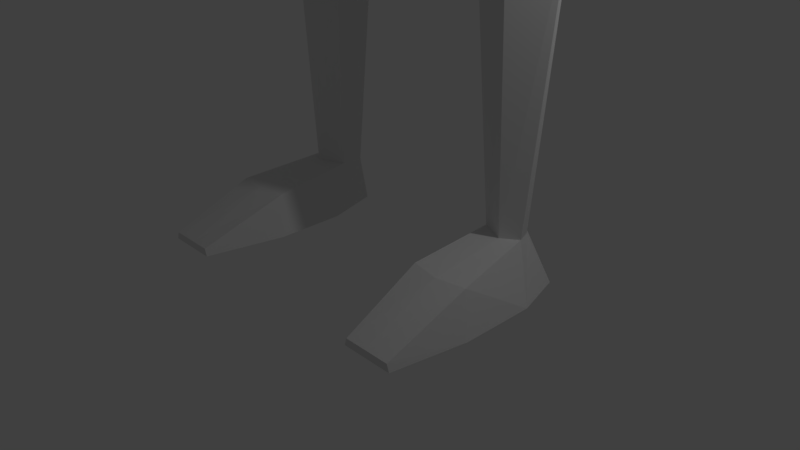 # Source: humanoid-rigged_1.blend  (saved by Blender 2.78.0; exported with 4.5.12 LTS)
import bpy
from mathutils import Matrix  # noqa: F401  (used for matrix-valued properties, if any)

bpy.ops.wm.read_factory_settings(use_empty=True)
scene = bpy.context.scene
scene.name = 'Scene'

# ---- collections
col_collection_1 = bpy.data.collections.new('Collection 1'); scene.collection.children.link(col_collection_1)

# ---- materials (node trees are filled in below, after node groups)
mat_material = bpy.data.materials.new('Material')
mat_material.alpha_threshold = 0.0
mat_material.use_transparent_shadow = False
mat_material.roughness = 0.5
mat_material.line_color = (0.0, 0.0, 0.0, 1.0)

# ---- material node trees

# ---- world
world_world = bpy.data.worlds.new('World'); scene.world = world_world
world_world.color = (0.05088, 0.05088, 0.05088)
world_world.use_sun_shadow = False
world_world.sun_shadow_jitter_overblur = 0.0
world_world.cycles.sampling_method = 'MANUAL'

# ---- cameras
cam_camera = bpy.data.cameras.new('Camera')
cam_camera.clip_end = 100.0
cam_camera.lens = 35.0
cam_camera.sensor_width = 32.0
cam_camera.sensor_height = 18.0
cam_camera.ortho_scale = 7.314
cam_camera.dof.focus_distance = 0.0
cam_camera.dof.aperture_fstop = 128.0

# ---- lights
light_lamp = bpy.data.lights.new('Lamp', 'POINT')
light_lamp.transmission_factor = 0.0
light_lamp.cutoff_distance = 30.0
light_lamp.energy = 100.0
light_lamp.shadow_buffer_clip_start = 1.001
light_lamp.shadow_soft_size = 0.1
light_lamp.shadow_maximum_resolution = 0.006
light_lamp.use_absolute_resolution = True

# ---- meshes
me_cube = bpy.data.meshes.new('Cube')
me_cube.from_pydata([(0.6376, 0.8188, 17.8), (1.0, -1.0, 17.85), (-1.0, -1.0, 17.85), (-0.6376, 0.8188, 17.8), (1.0, 1.0, 20.35), (1.0, -1.0, 20.35), (-1.0, -1.0, 20.35), (-1.0, 1.0, 20.35), (0.7809, 0.1812, 17.62), (1.715e-07, 1.225, 17.57), (1.225, 1.225, 19.1), (-5.761e-08, -1.225, 17.26), (1.225, -1.225, 19.1), (-0.7809, 0.1812, 17.62), (-1.225, -1.225, 19.1), (-1.225, 1.225, 19.1), (1.225, -7.182e-07, 20.63), (3.705e-07, 1.225, 20.63), (-5.678e-07, -1.225, 20.63), (-1.225, 1.715e-07, 20.63), (3.613e-07, 1.732, 19.1), (-1.574, 2.347e-07, 19.1), (-4.504e-07, -1.732, 19.1), (1.574, -4.201e-07, 19.1), (-1.38e-07, -1.454e-07, 21.05), (1.08e-07, 0.02622, 16.93), (2.684e-07, 2.081, 16.4), (-1.994, 1.381, 16.4), (-2.442, 0.3789, 16.13), (1.994, 1.381, 16.4), (2.442, 0.3789, 16.13), (2.048e-07, -0.336, 16.4), (0.6183, 1.025, 17.1), (2.019e-07, 1.382, 17.03), (-0.7572, 0.2664, 17.03), (1.626e-07, 0.04115, 16.77), (-0.6183, 1.025, 17.1), (0.7572, 0.2664, 17.03), (2.583e-07, 1.904, 8.395), (-1.727, 1.367, 8.395), (-2.018, 0.6507, 8.395), (1.727, 1.367, 8.395), (2.018, 0.6507, 8.395), (2.032e-07, 0.1102, 8.395), (2.793, 0.2109, 15.12), (1.994, 2.04, 15.65), (2.684e-07, 2.43, 15.65), (-1.994, 2.028, 15.65), (2.048e-07, -0.5294, 14.91), (-2.793, 0.1993, 15.12), (2.442, 0.08547, 14.49), (2.684e-07, 2.43, 15.35), (2.047e-07, -0.5294, 14.49), (1.994, 1.791, 14.28), (-1.994, 1.78, 14.28), (-2.442, 0.08547, 14.49), (2.136, 0.3949, 12.72), (2.646e-07, 1.817, 12.72), (2.09e-07, -0.1167, 12.72), (1.744, 1.547, 12.72), (-1.744, 1.547, 12.72), (-2.136, 0.3949, 12.72), (1.844, 0.4103, 9.25), (2.661e-07, 1.752, 9.25), (2.181e-07, -0.07264, 9.25), (1.505, 1.498, 9.25), (-1.505, 1.498, 9.25), (-1.844, 0.4103, 9.25), (3.361, 2.268, 12.0), (-3.407, 2.251, 12.0), (3.026, 1.487, 15.27), (3.451, 0.8894, 15.05), (-3.83, 2.654, 12.0), (3.785, 2.671, 12.0), (-3.034, 1.421, 15.26), (-3.46, 0.8239, 15.05), (-3.714, 1.782, 12.0), (-4.233, 1.347, 12.0), (4.188, 1.364, 12.0), (3.669, 1.8, 12.0), (4.68, 1.889, 12.0), (4.373, 2.291, 12.0), (-4.424, 2.24, 12.0), (-4.731, 1.838, 12.0), (4.313, 2.283, 8.871), (-4.358, 2.261, 8.871), (-4.615, 2.339, 8.871), (4.57, 2.361, 8.871), (-4.545, 2.04, 8.871), (-4.859, 1.681, 8.871), (4.814, 1.704, 8.871), (4.499, 2.062, 8.871), (5.112, 2.101, 8.871), (4.926, 2.334, 8.871), (-4.975, 2.295, 8.871), (-5.162, 2.062, 8.871), (4.072, 2.426, 8.375), (-4.117, 2.407, 8.375), (-4.731, 2.533, 8.375), (4.687, 2.551, 8.375), (-4.118, 1.599, 8.375), (-4.725, 1.473, 8.375), (4.68, 1.492, 8.375), (4.073, 1.617, 8.375), (5.361, 1.7, 8.375), (5.261, 2.509, 8.375), (-5.312, 2.463, 8.375), (-5.412, 1.654, 8.375), (4.313, 2.283, 7.857), (-4.358, 2.261, 7.857), (-4.715, 2.339, 7.857), (4.67, 2.361, 7.857), (-4.345, 1.759, 7.857), (-4.759, 1.681, 7.857), (4.714, 1.704, 7.857), (4.299, 1.781, 7.857), (5.112, 1.833, 7.857), (5.026, 2.334, 7.857), (-5.075, 2.295, 7.857), (-5.162, 1.793, 7.857), (-0.8633, 1.758, 8.395), (-1.987, 1.076, 4.371), (-1.679, 0.3747, 4.371), (0.8633, 1.758, 8.395), (-1.057, 0.1102, 8.395), (1.057, 0.1102, 8.395), (0.1677, 1.512, 7.095), (7.794e-07, 1.512, 7.095), (0.2054, 0.2774, 7.095), (7.244e-07, 0.2774, 7.095), (-1.554, 1.41, 4.371), (-0.1677, 1.512, 7.095), (-0.2054, 0.2774, 7.095), (-2.222, 0.7136, 4.371), (1.987, 1.076, 4.371), (2.222, 0.7136, 4.371), (1.554, 1.41, 4.371), (1.679, 0.3747, 4.371), (1.13, 0.5418, 4.371), (1.105, 1.164, 4.371), (-1.13, 0.5418, 4.371), (-1.105, 1.164, 4.371), (-1.667, 0.5542, 0.6558), (-1.877, 0.7031, 0.6558), (-1.803, 0.904, 0.6558), (-1.59, 1.102, 0.6558), (1.803, 0.904, 0.6558), (1.877, 0.7031, 0.6558), (1.59, 1.102, 0.6558), (1.667, 0.5542, 0.6558), (1.327, 0.7214, 0.6558), (1.312, 1.005, 0.6558), (-1.327, 0.7214, 0.6558), (-1.312, 1.005, 0.6558), (-1.672, 0.4405, 0.0005274), (-2.238, 0.4405, 0.0005274), (-2.044, 1.112, 0.0005274), (-1.703, 1.376, 0.0005274), (2.044, 1.112, 0.0005274), (2.238, 0.4405, 0.0005274), (1.703, 1.376, 0.0005274), (1.672, 0.4405, 0.0005274), (1.137, 0.4081, 0.0005274), (1.344, 1.156, 0.0005274), (-1.137, 0.4081, 0.0005274), (-1.344, 1.156, 0.0005274), (-1.682, -1.56, 0.101), (-2.036, -1.56, 0.101), (2.036, -1.56, 0.101), (1.682, -1.56, 0.101), (1.397, -1.56, 0.101), (-1.397, -1.56, 0.101), (-1.68, -1.56, 0.0005274), (-2.068, -1.56, 0.0005274), (2.068, -1.56, 0.0005274), (1.68, -1.56, 0.0005274), (1.368, -1.56, 0.0005274), (-1.368, -1.56, 0.0005274), (1.669, -0.5027, 0.5404), (2.058, -0.4282, 0.5404), (2.238, -0.5595, 0.0005274), (1.672, -0.5595, 0.0005274), (1.271, -0.4191, 0.5404), (1.137, -0.5271, 0.0005274), (-1.271, -0.4191, 0.5404), (-1.669, -0.5027, 0.5404), (-1.137, -0.5271, 0.0005274), (-1.672, -0.5595, 0.0005274), (-2.058, -0.4282, 0.5404), (-2.238, -0.5595, 0.0005274), (1.496, 1.465, 10.99), (-1.496, 1.465, 10.99), (-1.832, 0.486, 10.99), (1.832, 0.486, 10.99), (2.608e-07, 1.707, 10.99), (2.131e-07, -0.02561, 10.99), (-1.239, -0.2939, 14.48), (1.24, -0.2968, 14.48), (-1.135, -0.1432, 12.64), (1.135, -0.1431, 12.64), (-0.9847, -0.07112, 9.26), (0.9847, -0.07112, 9.26), (0.9872, -0.02468, 10.98), (-0.9872, -0.02467, 10.98)], [], [(25, 11, 2, 13), (24, 19, 6, 18), (23, 16, 5, 12), (22, 18, 6, 14), (21, 19, 7, 15), (20, 9, 3, 15), (17, 20, 15, 7), (4, 10, 20, 17), (10, 0, 9, 20), (13, 21, 15, 3), (14, 6, 19, 21), (11, 22, 14, 2), (1, 12, 22, 11), (12, 5, 18, 22), (0, 10, 23, 8), (10, 4, 16, 23), (16, 24, 18, 5), (4, 17, 24, 16), (17, 7, 19, 24), (35, 34, 28, 31), (33, 32, 29, 26), (8, 1, 11, 25), (66, 63, 38, 120, 39), (65, 62, 42, 41), (34, 36, 27, 28), (37, 35, 31, 30), (36, 33, 26, 27), (32, 37, 30, 29), (0, 8, 37, 32), (3, 9, 33, 36), (8, 25, 35, 37), (13, 3, 36, 34), (9, 0, 32, 33), (25, 13, 34, 35), (13, 2, 14, 21), (1, 8, 23, 12), (38, 123, 126, 127), (43, 124, 132, 129), (200, 124, 43, 64), (63, 65, 41, 123, 38), (67, 66, 39, 40), (200, 67, 40, 124), (31, 28, 49, 48), (49, 28, 75), (26, 29, 45, 46), (30, 31, 48, 44), (83, 82, 94, 95), (27, 26, 46, 47), (48, 49, 55, 196, 52), (70, 71, 80, 81), (46, 45, 53, 51), (44, 48, 52, 197, 50), (49, 75, 83, 77), (47, 46, 51, 54), (58, 198, 203, 195), (55, 54, 60, 61), (51, 53, 59, 57), (52, 196, 198, 58), (53, 50, 56, 59), (54, 51, 57, 60), (125, 201, 64, 43), (192, 191, 66, 67), (194, 190, 65, 63), (195, 203, 200, 64), (190, 193, 62, 65), (191, 194, 63, 66), (29, 30, 71, 70), (45, 70, 81, 73), (45, 29, 70), (30, 44, 71), (28, 27, 74, 75), (27, 47, 74), (69, 76, 88, 85), (47, 54, 69, 72), (80, 78, 90, 92), (82, 72, 86, 94), (71, 44, 78, 80), (74, 47, 72, 82), (53, 45, 73, 68), (75, 74, 82, 83), (55, 49, 77, 76), (50, 53, 68, 79), (44, 50, 79, 78), (54, 55, 76, 69), (92, 90, 102, 104), (86, 85, 97, 98), (94, 86, 98, 106), (84, 87, 99, 96), (76, 77, 89, 88), (81, 80, 92, 93), (79, 68, 84, 91), (77, 83, 95, 89), (72, 69, 85, 86), (68, 73, 87, 84), (73, 81, 93, 87), (78, 79, 91, 90), (98, 97, 109, 110), (106, 98, 110, 118), (96, 99, 111, 108), (99, 105, 117, 111), (85, 88, 100, 97), (91, 84, 96, 103), (95, 94, 106, 107), (88, 89, 101, 100), (93, 92, 104, 105), (89, 95, 107, 101), (90, 91, 103, 102), (87, 93, 105, 99), (113, 110, 109, 112), (111, 114, 115, 108), (114, 111, 117, 116), (110, 113, 119, 118), (104, 102, 114, 116), (97, 100, 112, 109), (103, 96, 108, 115), (107, 106, 118, 119), (100, 101, 113, 112), (105, 104, 116, 117), (101, 107, 119, 113), (102, 103, 115, 114), (40, 39, 121, 133), (127, 129, 132, 131), (126, 128, 129, 127), (125, 43, 129, 128), (132, 124, 122, 140), (123, 41, 134, 136), (120, 38, 127, 131), (126, 123, 136, 139), (130, 141, 153, 145), (135, 137, 149, 147), (133, 121, 144, 143), (140, 122, 142, 152), (128, 126, 139, 138), (42, 125, 137, 135), (39, 120, 130, 121), (120, 131, 141, 130), (41, 42, 135, 134), (124, 40, 133, 122), (131, 132, 140, 141), (125, 128, 138, 137), (186, 184, 171, 177), (143, 144, 156, 155), (179, 178, 169, 168), (148, 146, 158, 160), (138, 139, 151, 150), (121, 130, 145, 144), (137, 138, 150, 149), (139, 136, 148, 151), (134, 135, 147, 146), (141, 140, 152, 153), (122, 133, 143, 142), (136, 134, 146, 148), (158, 159, 161, 160), (160, 161, 162, 163), (157, 154, 155, 156), (154, 157, 165, 164), (145, 153, 165, 157), (144, 145, 157, 156), (150, 151, 163, 162), (187, 186, 177, 172), (151, 148, 160, 163), (146, 147, 159, 158), (153, 152, 164, 165), (184, 185, 166, 171), (168, 169, 175, 174), (171, 166, 172, 177), (169, 170, 176, 175), (166, 167, 173, 172), (181, 180, 174, 175), (180, 179, 168, 174), (178, 182, 170, 169), (182, 183, 176, 170), (183, 181, 175, 176), (185, 188, 167, 166), (188, 189, 173, 167), (189, 187, 172, 173), (162, 161, 181, 183), (150, 162, 183, 182), (149, 150, 182, 178), (159, 147, 179, 180), (161, 159, 180, 181), (147, 149, 178, 179), (155, 154, 187, 189), (143, 155, 189, 188), (142, 143, 188, 185), (152, 142, 185, 184), (154, 164, 186, 187), (164, 152, 184, 186), (60, 57, 194, 191), (59, 56, 193, 190), (193, 202, 201, 62), (57, 59, 190, 194), (61, 60, 191, 192), (56, 199, 202, 193), (198, 61, 192, 203), (199, 58, 195, 202), (202, 195, 64, 201), (203, 192, 67, 200), (201, 125, 42, 62), (197, 52, 58, 199), (196, 55, 61, 198), (50, 197, 199, 56)])
me_cube.materials.append(mat_material)
me_cube.use_remesh_preserve_volume = False
me_cube.use_remesh_preserve_attributes = False
me_cube.use_mirror_vertex_groups = False
me_cube.update()
arm_armature = bpy.data.armatures.new('Armature')  # bones are not reproduced

# ---- objects
ob_armature = bpy.data.objects.new('Armature', arm_armature)
ob_cube = bpy.data.objects.new('Cube', me_cube)
ob_lamp = bpy.data.objects.new('Lamp', light_lamp)
ob_camera = bpy.data.objects.new('Camera', cam_camera)

# ---- transforms, parenting, visibility, modifiers, constraints
ob_armature.location = (0.0, 0.0, 9.143)
ob_armature.show_in_front = True
ob_armature.lineart.crease_threshold = 0.0
ob_cube.parent = ob_armature
ob_cube.matrix_parent_inverse = Matrix(((1.0, 0.0, 0.0, -0.0), (0.0, 1.0, 0.0, -0.0), (0.0, 0.0, 1.0, -9.143), (0.0, 0.0, 0.0, 1.0)))
ob_cube.location = (0.0, 0.0, 0.0)
ob_cube.lock_rotations_4d = False
ob_cube.empty_display_type = 'ARROWS'
ob_cube.lineart.crease_threshold = 0.0
_vg = ob_cube.vertex_groups.new(name='Bone')
for _i, _w in zip([38, 40, 42, 43, 56, 57, 58, 59, 60, 61, 62, 63, 64, 65, 66, 67, 120, 123, 124, 125, 126, 127, 128, 129, 131, 132, 190, 191, 192, 193, 194, 195, 198, 199, 200, 201, 202, 203], [0.721, 0.01168, 0.01575, 0.6849, 0.1255, 0.01824, 0.09783, 0.1132, 0.1189, 0.1295, 0.249, 0.9097, 0.8244, 0.1687, 0.2132, 0.2456, 0.09409, 0.08881, 0.1253, 0.1221, 0.1013, 0.1487, 0.1073, 0.1672, 0.09767, 0.1121, 0.7588, 0.7626, 0.7307, 0.7296, 0.9577, 0.8686, 0.1358, 0.1386, 0.6309, 0.6327, 0.8044, 0.8047]): _vg.add([_i], _w, 'REPLACE')
_vg = ob_cube.vertex_groups.new(name='Bone.001')
for _i, _w in zip([25, 26, 27, 28, 29, 30, 31, 32, 33, 34, 35, 36, 37, 44, 45, 46, 47, 48, 49, 50, 51, 52, 53, 54, 55, 56, 57, 58, 59, 60, 61, 190, 191, 192, 193, 194, 195, 196, 197, 198, 199, 202, 203], [0.0987, 0.6727, 0.0514, 0.05621, 0.05756, 0.04073, 0.6444, 0.005823, 0.07164, 0.05584, 0.1959, 0.01123, 0.08312, 0.0252, 0.07988, 0.7809, 0.07702, 0.8631, 0.04288, 0.1281, 0.7881, 0.8804, 0.1272, 0.1004, 0.12, 0.6657, 0.9432, 0.8615, 0.6695, 0.6816, 0.6689, 0.1068, 0.1076, 0.1316, 0.1294, 0.01204, 0.09258, 0.6172, 0.5928, 0.7717, 0.7681, 0.1188, 0.1174]): _vg.add([_i], _w, 'REPLACE')
_vg = ob_cube.vertex_groups.new(name='Bone.002')
for _i, _w in zip([0, 1, 2, 3, 8, 9, 11, 13, 15, 20, 21, 22, 25, 26, 27, 28, 29, 30, 31, 32, 33, 34, 35, 36, 37, 45, 46, 47, 48, 51, 52], [0.1783, 0.0762, 0.08777, 0.1818, 0.1756, 0.8284, 0.1589, 0.1624, 0.02311, 0.0725, 0.003644, 0.001234, 0.7026, 0.2171, 0.1549, 0.08521, 0.1463, 0.07632, 0.2669, 0.8212, 0.9017, 0.692, 0.6985, 0.8416, 0.6875, 0.003436, 0.06068, 0.00395, 0.05101, 0.01803, 0.004472]): _vg.add([_i], _w, 'REPLACE')
_vg = ob_cube.vertex_groups.new(name='Bone.003')
for _i, _w in zip([0, 1, 2, 3, 4, 5, 6, 7, 8, 9, 10, 11, 12, 13, 14, 15, 16, 17, 18, 19, 20, 21, 22, 23, 24, 25, 31, 32, 34, 35, 36, 37], [0.8097, 0.9117, 0.8977, 0.8075, 0.9917, 0.9906, 0.9908, 0.9891, 0.7963, 0.1605, 0.9804, 0.8158, 0.973, 0.8091, 0.9751, 0.9616, 0.9936, 0.9908, 0.9927, 0.993, 0.9258, 0.9693, 0.9703, 0.9729, 0.9925, 0.1868, 0.02975, 0.07969, 0.1531, 0.09292, 0.07706, 0.1454]): _vg.add([_i], _w, 'REPLACE')
_vg = ob_cube.vertex_groups.new(name='Bone.004')
for _i, _w in zip([26, 29, 30, 32, 37, 44, 45, 46, 48, 50, 51, 52, 53, 56, 59, 68, 70, 71, 73, 78, 79, 80, 81, 190, 193, 197, 199], [0.05828, 0.7827, 0.8608, 0.06975, 0.08121, 0.9462, 0.9211, 0.08355, 0.007929, 0.8519, 0.09232, 0.04283, 0.8288, 0.1862, 0.1964, 0.8778, 0.9796, 0.9818, 0.4936, 0.8581, 0.9715, 0.1335, 0.05561, 0.001928, 0.008771, 0.3495, 0.0722]): _vg.add([_i], _w, 'REPLACE')
_vg = ob_cube.vertex_groups.new(name='Bone.005')
for _i, _w in zip([68, 73, 78, 79, 80, 81, 84, 87, 90, 91, 92, 93, 96, 99, 102, 103, 104, 105, 108, 111, 114, 115, 116, 117], [0.1182, 0.5058, 0.1385, 0.002725, 0.8591, 0.9428, 0.8983, 0.8737, 0.1211, 0.8913, 0.4693, 0.5261, 0.2237, 0.1493, 0.03142, 0.144, 0.07996, 0.08814, 0.1034, 0.02977, 0.05395, 0.09349, 0.01728, 0.05446]): _vg.add([_i], _w, 'REPLACE')
_vg = ob_cube.vertex_groups.new(name='Bone.006')
for _i, _w in zip([84, 87, 90, 91, 92, 93, 96, 99, 102, 103, 104, 105, 108, 111, 114, 115, 116, 117], [0.08883, 0.1238, 0.877, 0.1042, 0.5305, 0.4749, 0.7736, 0.8501, 0.9588, 0.855, 0.9199, 0.9121, 0.8956, 0.9599, 0.9456, 0.9057, 0.9662, 0.9454]): _vg.add([_i], _w, 'REPLACE')
_vg = ob_cube.vertex_groups.new(name='Bone.007')
for _i, _w in zip([38, 41, 42, 43, 62, 63, 64, 65, 120, 123, 124, 125, 126, 127, 128, 129, 131, 132, 134, 135, 136, 137, 138, 139, 190, 193, 200, 201, 202], [0.1537, 0.9644, 0.9485, 0.1516, 0.7178, 0.0268, 0.07868, 0.8109, 0.01191, 0.8806, 0.02632, 0.8362, 0.6577, 0.4138, 0.6577, 0.4246, 0.2365, 0.217, 0.5204, 0.5067, 0.9085, 0.5353, 0.8918, 0.9568, 0.1052, 0.1069, 0.004107, 0.3195, 0.05585]): _vg.add([_i], _w, 'REPLACE')
_vg = ob_cube.vertex_groups.new(name='Bone.008')
for _i, _w in zip([134, 135, 136, 137, 138, 139, 158, 159, 160, 161, 162, 163], [0.4783, 0.4914, 0.084, 0.4614, 0.09542, 0.01454, 0.3388, 0.03838, 0.3876, 0.01857, 0.005331, 0.3137]): _vg.add([_i], _w, 'REPLACE')
_vg = ob_cube.vertex_groups.new(name='Bone.009')
for _i, _w in zip([146, 147, 148, 149, 150, 151, 158, 159, 160, 161, 162, 163, 168, 169, 170, 174, 175, 176, 178, 179, 180, 181, 182, 183], [0.9965, 0.9972, 0.9914, 0.9997, 0.9949, 0.9907, 0.661, 0.9556, 0.612, 0.9656, 0.9718, 0.6856, 0.9998, 1.0, 0.9999, 0.9998, 1.0, 0.9999, 0.9999, 0.9983, 0.9972, 0.9991, 0.9995, 0.9974]): _vg.add([_i], _w, 'REPLACE')
_vg = ob_cube.vertex_groups.new(name='Bone.010')
for _i, _w in zip([26, 27, 28, 31, 34, 36, 46, 47, 48, 49, 51, 54, 55, 60, 61, 69, 72, 74, 75, 76, 77, 82, 83, 191, 192, 196, 198], [0.04366, 0.776, 0.844, 0.004934, 0.09587, 0.04765, 0.07539, 0.8995, 0.02723, 0.9605, 0.08405, 0.8719, 0.862, 0.1776, 0.1795, 0.8746, 0.5074, 0.9886, 0.953, 0.9733, 0.8251, 0.05442, 0.1579, 0.0002177, 0.003877, 0.3305, 0.07143]): _vg.add([_i], _w, 'REPLACE')
_vg = ob_cube.vertex_groups.new(name='Bone.011')
for _i, _w in zip([69, 72, 75, 76, 77, 82, 83, 85, 86, 88, 89, 94, 95, 97, 98, 100, 101, 106, 107, 109, 110, 112, 118], [0.119, 0.4901, 0.01684, 0.0008442, 0.1651, 0.944, 0.8364, 0.4209, 0.7856, 0.8257, 0.1374, 0.5153, 0.4729, 0.1134, 0.1137, 0.1086, 0.05372, 0.1058, 0.07844, 0.06462, 0.05478, 0.01982, 0.01319]): _vg.add([_i], _w, 'REPLACE')
_vg = ob_cube.vertex_groups.new(name='Bone.012')
for _i, _w in zip([85, 86, 88, 89, 94, 95, 97, 98, 100, 101, 106, 107, 109, 110, 112, 113, 118, 119], [0.57, 0.2132, 0.1698, 0.8578, 0.4846, 0.5285, 0.8846, 0.886, 0.8904, 0.9454, 0.8943, 0.9214, 0.9346, 0.9448, 0.9647, 0.9831, 0.9683, 0.9762]): _vg.add([_i], _w, 'REPLACE')
_vg = ob_cube.vertex_groups.new(name='Bone.013')
for _i, _w in zip([38, 39, 40, 43, 63, 64, 66, 67, 120, 121, 122, 123, 124, 125, 126, 127, 128, 129, 130, 131, 132, 133, 140, 141, 191, 192, 200, 201, 203], [0.1254, 0.982, 0.9518, 0.1598, 0.0492, 0.08254, 0.7638, 0.7226, 0.8741, 0.5198, 0.9251, 0.0149, 0.836, 0.02328, 0.2337, 0.4317, 0.2234, 0.3989, 0.9157, 0.6607, 0.6634, 0.5407, 0.9691, 0.9652, 0.1013, 0.1061, 0.3221, 0.003696, 0.05611]): _vg.add([_i], _w, 'REPLACE')
_vg = ob_cube.vertex_groups.new(name='Bone.014')
for _i, _w in zip([121, 122, 130, 133, 154, 155, 156, 157, 164, 165], [0.4792, 0.06692, 0.07937, 0.4575, 0.01453, 0.01804, 0.29, 0.3832, 0.01513, 0.3477]): _vg.add([_i], _w, 'REPLACE')
_vg = ob_cube.vertex_groups.new(name='Bone.015')
for _i, _w in zip([142, 143, 144, 145, 152, 153, 154, 155, 156, 157, 164, 165, 166, 167, 171, 172, 173, 177, 184, 185, 186, 187, 188, 189], [0.9997, 0.9979, 0.9979, 0.9907, 0.9942, 0.9871, 0.9676, 0.9658, 0.7097, 0.6164, 0.9669, 0.6517, 1.0, 0.9998, 0.9999, 1.0, 0.9998, 0.9999, 0.9986, 0.9999, 0.9978, 0.9991, 0.9995, 0.997]): _vg.add([_i], _w, 'REPLACE')
_m = ob_cube.modifiers.new('Armature', 'ARMATURE')
_m.object = ob_armature
ob_lamp.location = (4.076, 1.005, 5.904)
ob_lamp.rotation_euler = (0.6503, 0.05522, 1.866)
ob_lamp.lock_rotations_4d = False
ob_lamp.empty_display_type = 'ARROWS'
ob_lamp.color = (0.0, 0.0, 0.0, 0.0)
ob_lamp.lineart.crease_threshold = 0.0
ob_camera.location = (7.481, -6.508, 5.344)
ob_camera.rotation_euler = (1.109, 0.0, 0.8149)
ob_camera.lock_rotations_4d = False
ob_camera.empty_display_type = 'ARROWS'
ob_camera.color = (0.0, 0.0, 0.0, 0.0)
ob_camera.display_type = 'WIRE'
ob_camera.lineart.crease_threshold = 0.0

# ---- collection membership
col_collection_1.objects.link(ob_armature)
col_collection_1.objects.link(ob_cube)
col_collection_1.objects.link(ob_lamp)
col_collection_1.objects.link(ob_camera)

# ---- scene / render settings (as saved in the file)
scene.camera = ob_camera
scene.frame_start = 1; scene.frame_end = 250; scene.frame_set(1)
scene.render.engine = 'BLENDER_EEVEE_NEXT'
scene.render.resolution_percentage = 50
scene.render.dither_intensity = 0.0
scene.cycles.use_denoising = False
scene.cycles.samples = 128
scene.cycles.sampling_pattern = 'TABULATED_SOBOL'
scene.cycles.light_sampling_threshold = 0.0
scene.cycles.use_adaptive_sampling = False
scene.cycles.use_light_tree = False
scene.cycles.blur_glossy = 0.0
scene.cycles.sample_clamp_indirect = 0.0
scene.view_settings.view_transform = 'Standard'
bpy.context.view_layer.update()
